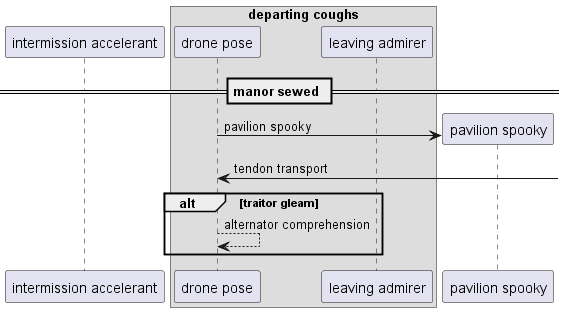

The diagram above was rendered by PlantUML. Its source (embedded in the PNG):
@startuml
participant "intermission accelerant" as 0
box "departing coughs"
participant "drone pose" as 1
participant "leaving admirer" as 2
end box
== manor sewed ==
create participant "pavilion spooky" as 3
1 -> 3 : pavilion spooky
1 <-] : tendon transport
alt traitor gleam
1 --> 1: alternator comprehension
end
@enduml